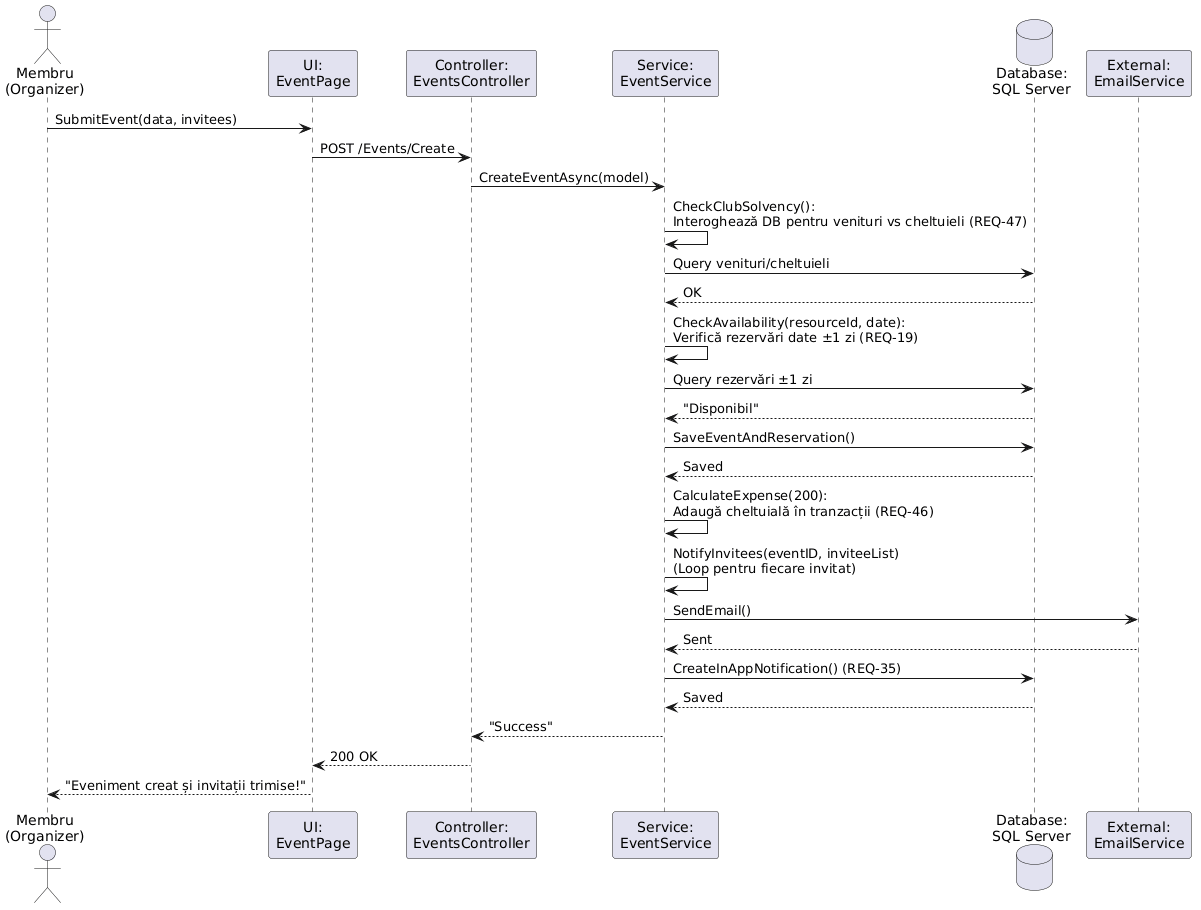

The diagram above was rendered by PlantUML. Its source (embedded in the PNG):
@startuml
actor "Membru\n(Organizer)" as Organizer
participant "UI:\nEventPage" as UI
participant "Controller:\nEventsController" as Controller
participant "Service:\nEventService" as Service
database "Database:\nSQL Server" as DB
participant "External:\nEmailService" as Email

Organizer -> UI: SubmitEvent(data, invitees)
UI -> Controller: POST /Events/Create
Controller -> Service: CreateEventAsync(model)
Service -> Service: CheckClubSolvency():\nInteroghează DB pentru venituri vs cheltuieli (REQ-47)
Service -> DB: Query venituri/cheltuieli
DB --> Service: OK
Service -> Service: CheckAvailability(resourceId, date):\nVerifică rezervări date ±1 zi (REQ-19)
Service -> DB: Query rezervări ±1 zi
DB --> Service: "Disponibil"
Service -> DB: SaveEventAndReservation()
DB --> Service: Saved
Service -> Service: CalculateExpense(200):\nAdaugă cheltuială în tranzacții (REQ-46)
Service -> Service: NotifyInvitees(eventID, inviteeList)\n(Loop pentru fiecare invitat)
  Service -> Email: SendEmail()
  Email --> Service: Sent
  Service -> DB: CreateInAppNotification() (REQ-35)
  DB --> Service: Saved
Service --> Controller: "Success"
Controller --> UI: 200 OK
UI --> Organizer: "Eveniment creat și invitații trimise!"
@enduml